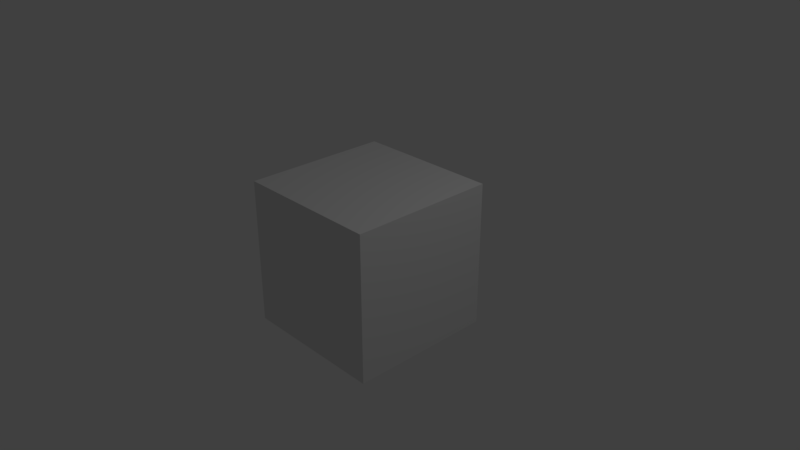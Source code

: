 # Source: Presentation.blend  (saved by Blender 2.78.0; exported with 4.5.12 LTS)
import bpy
from mathutils import Matrix  # noqa: F401  (used for matrix-valued properties, if any)

bpy.ops.wm.read_factory_settings(use_empty=True)
scene = bpy.context.scene
scene.name = 'Scene'

# ---- collections
col_collection_1 = bpy.data.collections.new('Collection 1'); scene.collection.children.link(col_collection_1)

# ---- materials (node trees are filled in below, after node groups)
mat_material = bpy.data.materials.new('Material')
mat_material.alpha_threshold = 0.0
mat_material.roughness = 0.5
mat_material.line_color = (0.0, 0.0, 0.0, 1.0)

# ---- material node trees

# ---- world
world_world = bpy.data.worlds.new('World'); scene.world = world_world
world_world.color = (0.05088, 0.05088, 0.05088)
world_world.use_sun_shadow = False
world_world.sun_shadow_jitter_overblur = 0.0
world_world.cycles.sampling_method = 'MANUAL'

# ---- cameras
cam_camera = bpy.data.cameras.new('Camera')
cam_camera.clip_end = 100.0
cam_camera.lens = 35.0
cam_camera.sensor_width = 32.0
cam_camera.sensor_height = 18.0
cam_camera.ortho_scale = 7.314
cam_camera.dof.focus_distance = 0.0

# ---- lights
light_lamp = bpy.data.lights.new('Lamp', 'POINT')
light_lamp.transmission_factor = 0.0
light_lamp.cutoff_distance = 30.0
light_lamp.energy = 100.0
light_lamp.shadow_buffer_clip_start = 1.001
light_lamp.shadow_soft_size = 0.1
light_lamp.shadow_maximum_resolution = 0.006
light_lamp.use_absolute_resolution = True

# ---- meshes
me_cube = bpy.data.meshes.new('Cube')
me_cube.from_pydata([(1.0, 1.0, -1.0), (1.0, -1.0, -1.0), (-1.0, -1.0, -1.0), (-1.0, 1.0, -1.0), (1.0, 1.0, 1.0), (1.0, -1.0, 1.0), (-1.0, -1.0, 1.0), (-1.0, 1.0, 1.0)], [], [(0, 1, 2, 3), (4, 7, 6, 5), (0, 4, 5, 1), (1, 5, 6, 2), (2, 6, 7, 3), (4, 0, 3, 7)])
me_cube.materials.append(mat_material)
me_cube.use_remesh_preserve_volume = False
me_cube.use_remesh_preserve_attributes = False
me_cube.use_mirror_vertex_groups = False
me_cube.update()

# ---- objects
ob_cube = bpy.data.objects.new('Cube', me_cube)
ob_lamp = bpy.data.objects.new('Lamp', light_lamp)
ob_camera = bpy.data.objects.new('Camera', cam_camera)

# ---- transforms, parenting, visibility, modifiers, constraints
ob_cube.location = (0.0, 0.0, 0.0)
ob_cube.lock_rotations_4d = False
ob_cube.empty_display_type = 'ARROWS'
ob_cube.lineart.crease_threshold = 0.0
ob_lamp.location = (4.076, 1.005, 5.904)
ob_lamp.rotation_euler = (0.6503, 0.05522, 1.866)
ob_lamp.lock_rotations_4d = False
ob_lamp.empty_display_type = 'ARROWS'
ob_lamp.color = (0.0, 0.0, 0.0, 0.0)
ob_lamp.lineart.crease_threshold = 0.0
ob_camera.location = (7.481, -6.508, 5.344)
ob_camera.rotation_euler = (1.109, 0.0, 0.8149)
ob_camera.lock_rotations_4d = False
ob_camera.empty_display_type = 'ARROWS'
ob_camera.color = (0.0, 0.0, 0.0, 0.0)
ob_camera.display_type = 'WIRE'
ob_camera.lineart.crease_threshold = 0.0

# ---- collection membership
col_collection_1.objects.link(ob_cube)
col_collection_1.objects.link(ob_lamp)
col_collection_1.objects.link(ob_camera)

# ---- scene / render settings (as saved in the file)
scene.camera = ob_camera
scene.frame_start = 1; scene.frame_end = 5851; scene.frame_set(393)
scene.render.engine = 'CYCLES'
scene.render.image_settings.color_mode = 'RGB'
scene.render.dither_intensity = 0.0
scene.cycles.use_denoising = False
scene.cycles.samples = 128
scene.cycles.sampling_pattern = 'TABULATED_SOBOL'
scene.cycles.light_sampling_threshold = 0.0
scene.cycles.use_adaptive_sampling = False
scene.cycles.use_light_tree = False
scene.cycles.blur_glossy = 0.0
scene.cycles.sample_clamp_indirect = 0.0
scene.view_settings.view_transform = 'Standard'
bpy.context.view_layer.update()

